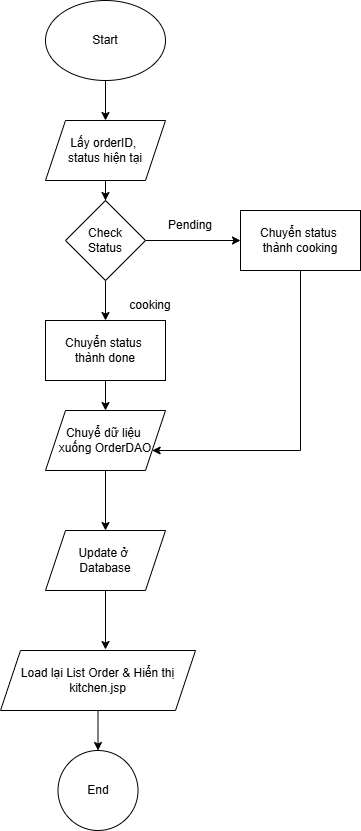

The diagram above was exported from draw.io. Its source (the exported page's mxGraphModel, read from the mxfile embedded in the PNG):
<mxGraphModel dx="1880" dy="1025" grid="1" gridSize="10" guides="1" tooltips="1" connect="1" arrows="1" fold="1" page="1" pageScale="1" pageWidth="850" pageHeight="1100" math="0" shadow="0">
  <root>
    <mxCell id="0" />
    <mxCell id="1" parent="0" />
    <mxCell id="ibbcyY4TRP0VLtIjkxK9-3" edge="1" parent="1" source="ibbcyY4TRP0VLtIjkxK9-1" style="edgeStyle=orthogonalEdgeStyle;rounded=0;orthogonalLoop=1;jettySize=auto;html=1;" target="ibbcyY4TRP0VLtIjkxK9-2" value="">
      <mxGeometry relative="1" as="geometry" />
    </mxCell>
    <mxCell id="ibbcyY4TRP0VLtIjkxK9-1" parent="1" style="ellipse;whiteSpace=wrap;html=1;" value="Start" vertex="1">
      <mxGeometry height="80" width="120" x="365" y="30" as="geometry" />
    </mxCell>
    <mxCell id="ibbcyY4TRP0VLtIjkxK9-5" edge="1" parent="1" source="ibbcyY4TRP0VLtIjkxK9-2" style="edgeStyle=orthogonalEdgeStyle;rounded=0;orthogonalLoop=1;jettySize=auto;html=1;entryX=0.5;entryY=0;entryDx=0;entryDy=0;" target="ibbcyY4TRP0VLtIjkxK9-10" value="">
      <mxGeometry relative="1" as="geometry">
        <mxPoint x="425" y="240" as="targetPoint" />
      </mxGeometry>
    </mxCell>
    <mxCell id="ibbcyY4TRP0VLtIjkxK9-2" parent="1" style="shape=parallelogram;perimeter=parallelogramPerimeter;whiteSpace=wrap;html=1;fixedSize=1;" value="Lấy orderID,&amp;nbsp;&lt;div&gt;status&amp;nbsp;&lt;span style=&quot;background-color: transparent; color: light-dark(rgb(0, 0, 0), rgb(255, 255, 255));&quot;&gt;hiện tại&lt;/span&gt;&lt;/div&gt;" vertex="1">
      <mxGeometry height="60" width="120" x="365" y="150" as="geometry" />
    </mxCell>
    <mxCell id="ibbcyY4TRP0VLtIjkxK9-13" edge="1" parent="1" source="ibbcyY4TRP0VLtIjkxK9-10" style="edgeStyle=orthogonalEdgeStyle;rounded=0;orthogonalLoop=1;jettySize=auto;html=1;" target="ibbcyY4TRP0VLtIjkxK9-12" value="">
      <mxGeometry relative="1" as="geometry" />
    </mxCell>
    <mxCell id="ibbcyY4TRP0VLtIjkxK9-17" edge="1" parent="1" source="ibbcyY4TRP0VLtIjkxK9-10" style="edgeStyle=orthogonalEdgeStyle;rounded=0;orthogonalLoop=1;jettySize=auto;html=1;" target="ibbcyY4TRP0VLtIjkxK9-16" value="">
      <mxGeometry relative="1" as="geometry" />
    </mxCell>
    <mxCell id="ibbcyY4TRP0VLtIjkxK9-10" parent="1" style="rhombus;whiteSpace=wrap;html=1;" value="Check&lt;div&gt;Status&lt;/div&gt;" vertex="1">
      <mxGeometry height="80" width="80" x="385" y="230" as="geometry" />
    </mxCell>
    <mxCell id="ibbcyY4TRP0VLtIjkxK9-37" edge="1" parent="1" source="ibbcyY4TRP0VLtIjkxK9-12" style="edgeStyle=orthogonalEdgeStyle;rounded=0;orthogonalLoop=1;jettySize=auto;html=1;" target="ibbcyY4TRP0VLtIjkxK9-34">
      <mxGeometry relative="1" as="geometry">
        <Array as="points">
          <mxPoint x="620" y="480" />
        </Array>
        <mxPoint x="620" y="480" as="targetPoint" />
      </mxGeometry>
    </mxCell>
    <mxCell id="ibbcyY4TRP0VLtIjkxK9-12" parent="1" style="shape=parallelogram;perimeter=parallelogramPerimeter;whiteSpace=wrap;html=1;fixedSize=1;size=-5;" value="Chuyển status&amp;nbsp;&lt;div&gt;thành cooking&lt;/div&gt;" vertex="1">
      <mxGeometry height="60" width="120" x="560" y="240" as="geometry" />
    </mxCell>
    <mxCell id="ibbcyY4TRP0VLtIjkxK9-35" edge="1" parent="1" source="ibbcyY4TRP0VLtIjkxK9-16" style="edgeStyle=orthogonalEdgeStyle;rounded=0;orthogonalLoop=1;jettySize=auto;html=1;" target="ibbcyY4TRP0VLtIjkxK9-34" value="">
      <mxGeometry relative="1" as="geometry" />
    </mxCell>
    <mxCell id="ibbcyY4TRP0VLtIjkxK9-16" parent="1" style="shape=parallelogram;perimeter=parallelogramPerimeter;whiteSpace=wrap;html=1;fixedSize=1;size=-15;" value="Chuyển status&amp;nbsp;&lt;div&gt;thành done&lt;/div&gt;" vertex="1">
      <mxGeometry height="60" width="120" x="365" y="350" as="geometry" />
    </mxCell>
    <mxCell id="ibbcyY4TRP0VLtIjkxK9-18" parent="1" style="text;html=1;whiteSpace=wrap;strokeColor=none;fillColor=none;align=center;verticalAlign=middle;rounded=0;" value="Pending" vertex="1">
      <mxGeometry height="30" width="60" x="480" y="240" as="geometry" />
    </mxCell>
    <mxCell id="ibbcyY4TRP0VLtIjkxK9-19" parent="1" style="text;html=1;whiteSpace=wrap;strokeColor=none;fillColor=none;align=center;verticalAlign=middle;rounded=0;" value="cooking" vertex="1">
      <mxGeometry height="30" width="60" x="440" y="320" as="geometry" />
    </mxCell>
    <mxCell id="ibbcyY4TRP0VLtIjkxK9-30" edge="1" parent="1" source="ibbcyY4TRP0VLtIjkxK9-20" style="edgeStyle=orthogonalEdgeStyle;rounded=0;orthogonalLoop=1;jettySize=auto;html=1;entryX=0.5;entryY=0;entryDx=0;entryDy=0;" target="ibbcyY4TRP0VLtIjkxK9-23">
      <mxGeometry relative="1" as="geometry" />
    </mxCell>
    <mxCell id="ibbcyY4TRP0VLtIjkxK9-20" parent="1" style="shape=parallelogram;perimeter=parallelogramPerimeter;whiteSpace=wrap;html=1;fixedSize=1;" value="Load lại List Order &amp;amp; Hiển thị kitchen.jsp" vertex="1">
      <mxGeometry height="60" width="195" x="320" y="680" as="geometry" />
    </mxCell>
    <mxCell id="ibbcyY4TRP0VLtIjkxK9-23" parent="1" style="ellipse;whiteSpace=wrap;html=1;" value="End" vertex="1">
      <mxGeometry height="80" width="80" x="377.5" y="780" as="geometry" />
    </mxCell>
    <mxCell id="ibbcyY4TRP0VLtIjkxK9-25" parent="1" style="shape=parallelogram;perimeter=parallelogramPerimeter;whiteSpace=wrap;html=1;fixedSize=1;" value="Update ở&amp;nbsp;&lt;div&gt;Database&lt;/div&gt;" vertex="1">
      <mxGeometry height="60" width="120" x="365" y="560" as="geometry" />
    </mxCell>
    <mxCell id="ibbcyY4TRP0VLtIjkxK9-28" edge="1" parent="1" source="ibbcyY4TRP0VLtIjkxK9-25" style="edgeStyle=orthogonalEdgeStyle;rounded=0;orthogonalLoop=1;jettySize=auto;html=1;">
      <mxGeometry relative="1" as="geometry">
        <mxPoint x="425" y="679" as="targetPoint" />
      </mxGeometry>
    </mxCell>
    <mxCell id="ibbcyY4TRP0VLtIjkxK9-36" edge="1" parent="1" source="ibbcyY4TRP0VLtIjkxK9-34" style="edgeStyle=orthogonalEdgeStyle;rounded=0;orthogonalLoop=1;jettySize=auto;html=1;" target="ibbcyY4TRP0VLtIjkxK9-25" value="">
      <mxGeometry relative="1" as="geometry" />
    </mxCell>
    <mxCell id="ibbcyY4TRP0VLtIjkxK9-34" parent="1" style="shape=parallelogram;perimeter=parallelogramPerimeter;whiteSpace=wrap;html=1;fixedSize=1;" value="Chuyể dữ liệu&amp;nbsp;&lt;div&gt;xuống OrderDAO&lt;/div&gt;" vertex="1">
      <mxGeometry height="60" width="120" x="365" y="440" as="geometry" />
    </mxCell>
  </root>
</mxGraphModel>